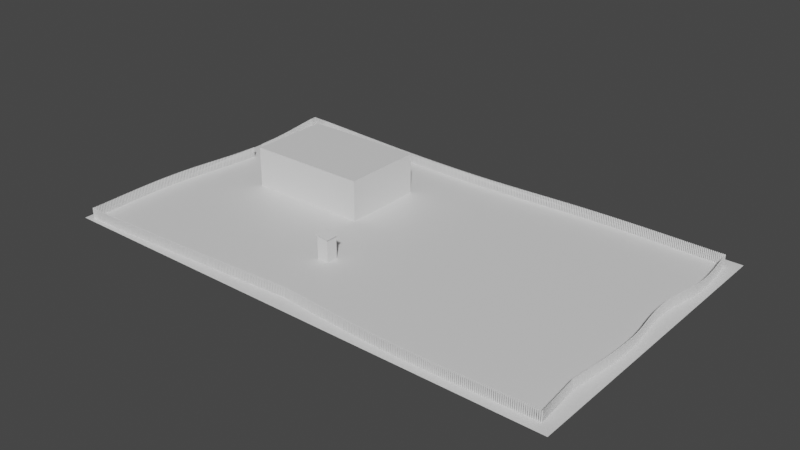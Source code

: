 # Source: zero_level.blend  (saved by Blender 3.4.6; exported with 4.5.12 LTS)
import bpy
from mathutils import Matrix  # noqa: F401  (used for matrix-valued properties, if any)

bpy.ops.wm.read_factory_settings(use_empty=True)
scene = bpy.context.scene
scene.name = 'Scene'

# ---- collections
col_collection = bpy.data.collections.new('Collection'); scene.collection.children.link(col_collection)

# ---- materials (node trees are filled in below, after node groups)
mat_ground_mat_1 = bpy.data.materials.new('ground_mat_1')
mat_ground_mat_1.use_transparent_shadow = False
mat_house_outer_walls_mat_1 = bpy.data.materials.new('house_outer_walls_mat_1')
mat_house_outer_walls_mat_1.use_transparent_shadow = False
mat_house_floor_mat_1 = bpy.data.materials.new('house_floor_mat_1')
mat_house_floor_mat_1.use_transparent_shadow = False
mat_house_inner_walls_mat_1 = bpy.data.materials.new('house_inner_walls_mat_1')
mat_house_inner_walls_mat_1.use_transparent_shadow = False
mat_wooden_fence = bpy.data.materials.new('wooden_fence')
mat_wooden_fence.use_transparent_shadow = False

# ---- material node trees
mat_ground_mat_1.use_nodes = True; mat_ground_mat_1.node_tree.nodes.clear()
_N = mat_ground_mat_1.node_tree.nodes; _L = mat_ground_mat_1.node_tree.links
n0 = _N.new('ShaderNodeBsdfPrincipled'); n0.name = 'Principled BSDF'; n0.location = (10, 300)
n0.distribution = 'GGX'
n0.subsurface_method = 'RANDOM_WALK_SKIN'
n0.inputs[3].default_value = 1.45
n0.inputs[27].default_value = (0.0, 0.0, 0.0, 1.0)
n0.inputs[28].default_value = 1.0
n1 = _N.new('ShaderNodeOutputMaterial'); n1.name = 'Material Output'; n1.location = (300, 300)
_L.new(n0.outputs[0], n1.inputs[0])
n1.is_active_output = True
mat_house_outer_walls_mat_1.use_nodes = True; mat_house_outer_walls_mat_1.node_tree.nodes.clear()
_N = mat_house_outer_walls_mat_1.node_tree.nodes; _L = mat_house_outer_walls_mat_1.node_tree.links
n0 = _N.new('ShaderNodeBsdfPrincipled'); n0.name = 'Principled BSDF'; n0.location = (10, 300)
n0.distribution = 'GGX'
n0.subsurface_method = 'RANDOM_WALK_SKIN'
n0.inputs[3].default_value = 1.45
n0.inputs[27].default_value = (0.0, 0.0, 0.0, 1.0)
n0.inputs[28].default_value = 1.0
n1 = _N.new('ShaderNodeOutputMaterial'); n1.name = 'Material Output'; n1.location = (300, 300)
_L.new(n0.outputs[0], n1.inputs[0])
n1.is_active_output = True
mat_house_floor_mat_1.use_nodes = True; mat_house_floor_mat_1.node_tree.nodes.clear()
_N = mat_house_floor_mat_1.node_tree.nodes; _L = mat_house_floor_mat_1.node_tree.links
n0 = _N.new('ShaderNodeBsdfPrincipled'); n0.name = 'Principled BSDF'; n0.location = (10, 300)
n0.distribution = 'GGX'
n0.subsurface_method = 'RANDOM_WALK_SKIN'
n0.inputs[3].default_value = 1.45
n0.inputs[27].default_value = (0.0, 0.0, 0.0, 1.0)
n0.inputs[28].default_value = 1.0
n1 = _N.new('ShaderNodeOutputMaterial'); n1.name = 'Material Output'; n1.location = (300, 300)
_L.new(n0.outputs[0], n1.inputs[0])
n1.is_active_output = True
mat_house_inner_walls_mat_1.use_nodes = True; mat_house_inner_walls_mat_1.node_tree.nodes.clear()
_N = mat_house_inner_walls_mat_1.node_tree.nodes; _L = mat_house_inner_walls_mat_1.node_tree.links
n0 = _N.new('ShaderNodeBsdfPrincipled'); n0.name = 'Principled BSDF'; n0.location = (10, 300)
n0.distribution = 'GGX'
n0.subsurface_method = 'RANDOM_WALK_SKIN'
n0.inputs[3].default_value = 1.45
n0.inputs[27].default_value = (0.0, 0.0, 0.0, 1.0)
n0.inputs[28].default_value = 1.0
n1 = _N.new('ShaderNodeOutputMaterial'); n1.name = 'Material Output'; n1.location = (300, 300)
_L.new(n0.outputs[0], n1.inputs[0])
n1.is_active_output = True
mat_wooden_fence.use_nodes = True; mat_wooden_fence.node_tree.nodes.clear()
_N = mat_wooden_fence.node_tree.nodes; _L = mat_wooden_fence.node_tree.links
n0 = _N.new('ShaderNodeBsdfPrincipled'); n0.name = 'Principled BSDF'; n0.location = (10, 300)
n0.distribution = 'GGX'
n0.subsurface_method = 'RANDOM_WALK_SKIN'
n0.inputs[3].default_value = 1.45
n0.inputs[27].default_value = (0.0, 0.0, 0.0, 1.0)
n0.inputs[28].default_value = 1.0
n1 = _N.new('ShaderNodeOutputMaterial'); n1.name = 'Material Output'; n1.location = (300, 300)
_L.new(n0.outputs[0], n1.inputs[0])
n1.is_active_output = True

# ---- world
world_world = bpy.data.worlds.new('World'); scene.world = world_world
world_world.use_nodes = True; world_world.node_tree.nodes.clear()
_N = world_world.node_tree.nodes; _L = world_world.node_tree.links
n0 = _N.new('ShaderNodeOutputWorld'); n0.name = 'World Output'; n0.location = (300, 300)
n1 = _N.new('ShaderNodeBackground'); n1.name = 'Background'; n1.location = (10, 300)
n1.inputs[0].default_value = (0.05088, 0.05088, 0.05088, 1.0)
_L.new(n1.outputs[0], n0.inputs[0])
n0.is_active_output = True
world_world.color = (0.05088, 0.05088, 0.05088)
world_world.use_sun_shadow = False
world_world.sun_shadow_jitter_overblur = 0.0

# ---- meshes
me_plane = bpy.data.meshes.new('Plane')
me_plane.from_pydata([(-1.0, -1.0, 0.0), (1.0, -1.0, 0.0), (-1.0, 1.0, 0.0), (1.0, 1.0, 0.0)], [], [(0, 1, 3, 2)])
_uv = me_plane.uv_layers.new(name='UVMap')
_uv.uv.foreach_set('vector', [0.0, 0.0, 1.0, 0.0, 1.0, 1.0, 0.0, 1.0])
me_plane.materials.append(mat_ground_mat_1)
me_plane.update()
me_cube_001 = bpy.data.meshes.new('Cube.001')
me_cube_001.from_pydata([(-6.0, -4.0, 0.0), (-6.0, -4.0, 4.0), (-6.0, 4.0, 0.0), (-6.0, 4.0, 4.0), (6.0, -4.0, 0.0), (6.0, -4.0, 4.0), (6.0, 4.0, 0.0), (6.0, 4.0, 4.0)], [], [(0, 1, 3, 2), (2, 3, 7, 6), (6, 7, 5, 4), (4, 5, 1, 0), (2, 6, 4, 0), (7, 3, 1, 5)])
_uv = me_cube_001.uv_layers.new(name='UVMap')
_uv.uv.foreach_set('vector', [0.375, 0.0, 0.625, 0.0, 0.625, 0.25, 0.375, 0.25, 0.375, 0.25, 0.625, 0.25, 0.625, 0.5, 0.375, 0.5, 0.375, 0.5, 0.625, 0.5, 0.625, 0.75, 0.375, 0.75, 0.375, 0.75, 0.625, 0.75, 0.625, 1.0, 0.375, 1.0, 0.125, 0.5, 0.375, 0.5, 0.375, 0.75, 0.125, 0.75, 0.625, 0.5, 0.875, 0.5, 0.875, 0.75, 0.625, 0.75])
me_cube_001.materials.append(mat_house_outer_walls_mat_1)
me_cube_001.materials.append(mat_house_floor_mat_1)
me_cube_001.materials.append(mat_house_inner_walls_mat_1)
me_cube_001.update()
me_cube_002 = bpy.data.meshes.new('Cube.002')
me_cube_002.from_pydata([(-0.5, -0.5, -0.5), (-0.5, -0.5, 2.314), (-0.5, 0.5, -0.5), (-0.5, 0.5, 2.314), (0.5, -0.5, -0.5), (0.5, -0.5, 2.314), (0.5, 0.5, -0.5), (0.5, 0.5, 2.314)], [], [(0, 1, 3, 2), (2, 3, 7, 6), (6, 7, 5, 4), (4, 5, 1, 0), (2, 6, 4, 0), (7, 3, 1, 5)])
_uv = me_cube_002.uv_layers.new(name='UVMap')
_uv.uv.foreach_set('vector', [0.375, 0.0, 0.625, 0.0, 0.625, 0.25, 0.375, 0.25, 0.375, 0.25, 0.625, 0.25, 0.625, 0.5, 0.375, 0.5, 0.375, 0.5, 0.625, 0.5, 0.625, 0.75, 0.375, 0.75, 0.375, 0.75, 0.625, 0.75, 0.625, 1.0, 0.375, 1.0, 0.125, 0.5, 0.375, 0.5, 0.375, 0.75, 0.125, 0.75, 0.625, 0.5, 0.875, 0.5, 0.875, 0.75, 0.625, 0.75])
me_cube_002.update()
me_cube_003 = bpy.data.meshes.new('Cube.003')
me_cube_003.from_pydata([(-0.05766, -0.02156, -0.003513), (-0.05766, -0.02156, 0.9965), (-0.05766, 0.02156, -0.003513), (-0.05766, 0.02156, 0.9965), (0.05766, -0.02156, -0.003513), (0.05766, -0.02156, 0.9965), (0.05766, 0.02156, -0.003513), (0.05766, 0.02156, 0.9965), (0.0, 0.02156, 1.044), (0.0, -0.02156, 1.044)], [], [(0, 1, 3, 2), (2, 3, 8, 7, 6), (6, 7, 5, 4), (4, 5, 9, 1, 0), (2, 6, 4, 0), (8, 3, 1, 9), (7, 8, 9, 5)])
_uv = me_cube_003.uv_layers.new(name='UVMap')
_uv.uv.foreach_set('vector', [0.375, 0.0, 0.625, 0.0, 0.625, 0.25, 0.375, 0.25, 0.375, 0.25, 0.625, 0.25, 0.625, 0.375, 0.625, 0.5, 0.375, 0.5, 0.375, 0.5, 0.625, 0.5, 0.625, 0.75, 0.375, 0.75, 0.375, 0.75, 0.625, 0.75, 0.625, 0.875, 0.625, 1.0, 0.375, 1.0, 0.125, 0.5, 0.375, 0.5, 0.375, 0.75, 0.125, 0.75, 0.75, 0.5, 0.875, 0.5, 0.875, 0.75, 0.75, 0.75, 0.625, 0.5, 0.75, 0.5, 0.75, 0.75, 0.625, 0.75])
me_cube_003.materials.append(mat_wooden_fence)
me_cube_003.update()
me_cube_004 = bpy.data.meshes.new('Cube.004')
me_cube_004.from_pydata([(-0.5, -0.5, -0.5679), (-0.5, -0.5, 0.5), (-0.5, 0.5, -0.5679), (-0.5, 0.5, 0.5), (0.5, -0.5, -0.5679), (0.5, -0.5, 0.5), (0.5, 0.5, -0.5679), (0.5, 0.5, 0.5)], [], [(0, 1, 3, 2), (2, 3, 7, 6), (6, 7, 5, 4), (4, 5, 1, 0), (2, 6, 4, 0), (7, 3, 1, 5)])
_uv = me_cube_004.uv_layers.new(name='UVMap')
_uv.uv.foreach_set('vector', [0.375, 0.0, 0.625, 0.0, 0.625, 0.25, 0.375, 0.25, 0.375, 0.25, 0.625, 0.25, 0.625, 0.5, 0.375, 0.5, 0.375, 0.5, 0.625, 0.5, 0.625, 0.75, 0.375, 0.75, 0.375, 0.75, 0.625, 0.75, 0.625, 1.0, 0.375, 1.0, 0.125, 0.5, 0.375, 0.5, 0.375, 0.75, 0.125, 0.75, 0.625, 0.5, 0.875, 0.5, 0.875, 0.75, 0.625, 0.75])
me_cube_004.update()
me_cube_005 = bpy.data.meshes.new('Cube.005')
me_cube_005.from_pydata([(-0.5631, -0.4901, -0.177), (-0.5631, -0.4901, 2.065), (-0.5631, 0.4901, -0.177), (-0.5631, 0.4901, 2.065), (0.5631, -0.5631, -0.25), (0.5631, -0.5631, 1.947), (0.5631, 0.5631, -0.25), (0.5631, 0.5631, 1.947), (-0.6765, -0.6765, 2.157), (-0.6765, 0.6765, 2.157), (0.6765, 0.6765, 1.928), (0.6765, -0.6765, 1.928), (-0.6714, -0.6765, 2.187), (-0.6714, 0.6765, 2.187), (0.6817, 0.6765, 1.958), (0.6817, -0.6765, 1.958), (-0.5631, 0.5631, -0.25), (-0.5631, -0.5631, -0.25), (-0.5631, -0.5631, 2.138), (-0.5631, 0.5631, 2.138), (-0.5087, 0.4901, -0.177), (-0.5087, -0.4901, -0.177), (-0.5087, -0.4901, 2.065), (-0.5087, 0.4901, 2.065)], [], [(3, 2, 20, 23), (16, 19, 7, 6), (6, 7, 5, 4), (4, 5, 18, 17), (16, 6, 4, 17), (5, 7, 10, 11), (8, 11, 15, 12), (19, 18, 8, 9), (18, 5, 11, 8), (7, 19, 9, 10), (14, 13, 12, 15), (10, 9, 13, 14), (11, 10, 14, 15), (9, 8, 12, 13), (0, 2, 16, 17), (1, 0, 17, 18), (3, 1, 18, 19), (2, 3, 19, 16), (21, 22, 23, 20), (0, 1, 22, 21), (1, 3, 23, 22), (2, 0, 21, 20)])
_uv = me_cube_005.uv_layers.new(name='UVMap')
_uv.uv.foreach_set('vector', [0.6174, 0.2338, 0.3826, 0.2338, 0.3826, 0.2338, 0.6174, 0.2338, 0.375, 0.25, 0.625, 0.25, 0.625, 0.5, 0.375, 0.5, 0.375, 0.5, 0.625, 0.5, 0.625, 0.75, 0.375, 0.75, 0.375, 0.75, 0.625, 0.75, 0.625, 1.0, 0.375, 1.0, 0.125, 0.5, 0.375, 0.5, 0.375, 0.75, 0.125, 0.75, 0.625, 0.75, 0.625, 0.5, 0.625, 0.5, 0.625, 0.75, 0.625, 1.0, 0.625, 0.75, 0.625, 0.75, 0.625, 1.0, 0.625, 0.25, 0.625, 0.0, 0.625, 0.0, 0.625, 0.25, 0.625, 1.0, 0.625, 0.75, 0.625, 0.75, 0.625, 1.0, 0.625, 0.5, 0.625, 0.25, 0.625, 0.25, 0.625, 0.5, 0.625, 0.5, 0.875, 0.5, 0.875, 0.75, 0.625, 0.75, 0.625, 0.5, 0.625, 0.25, 0.625, 0.25, 0.625, 0.5, 0.625, 0.75, 0.625, 0.5, 0.625, 0.5, 0.625, 0.75, 0.625, 0.25, 0.625, 0.0, 0.625, 0.0, 0.625, 0.25, 0.3826, 0.0162, 0.3826, 0.2338, 0.375, 0.25, 0.375, 0.0, 0.6174, 0.0162, 0.3826, 0.0162, 0.375, 0.0, 0.625, 0.0, 0.6174, 0.2338, 0.6174, 0.0162, 0.625, 0.0, 0.625, 0.25, 0.3826, 0.2338, 0.6174, 0.2338, 0.625, 0.25, 0.375, 0.25, 0.3826, 0.0162, 0.6174, 0.0162, 0.6174, 0.2338, 0.3826, 0.2338, 0.3826, 0.0162, 0.6174, 0.0162, 0.6174, 0.0162, 0.3826, 0.0162, 0.6174, 0.0162, 0.6174, 0.2338, 0.6174, 0.2338, 0.6174, 0.0162, 0.3826, 0.2338, 0.3826, 0.0162, 0.3826, 0.0162, 0.3826, 0.2338])
me_cube_005.update()

# ---- curves / text
cu_beziercurve = bpy.data.curves.new('BezierCurve', 'CURVE')
cu_beziercurve.dimensions = '3D'
_sp = cu_beziercurve.splines.new('BEZIER'); _sp.bezier_points.add(14)
_sp.bezier_points.foreach_set('co', [-49.27, -0.4373, 0.0, -28.82, -1.524, 0.0, -12.68, -0.9431, 0.0, -1.26, -1.031, 0.0, -0.8069, -6.143, 0.0, -1.509, -11.25, 0.0, -0.963, -17.55, 0.0, -1.509, -24.6, 0.0, -1.119, -28.96, 0.0, -15.13, -29.15, 0.0, -25.83, -28.44, 0.0, -39.74, -29.2, 0.0, -49.27, -29.56, 0.0, -49.4, -20.56, 0.0, -48.26, -9.305, 0.0])
_sp.bezier_points.foreach_set('handle_left', [-48.93, -3.393, 0.0, -36.82, -1.455, 0.0, -18.98, -1.032, 0.0, -5.065, -1.001, 0.0, -0.7586, -4.14, 0.0, -1.459, -9.241, 0.0, -0.9743, -15.09, 0.0, -1.327, -22.25, 0.0, -1.249, -27.51, 0.0, -9.66, -29.29, 0.0, -22.26, -28.68, 0.0, -34.31, -28.95, 0.0, -46.09, -29.44, 0.0, -49.55, -24.07, 0.0, -48.23, -13.72, 0.0])
_sp.bezier_points.foreach_set('handle_right', [-42.45, -0.7995, 0.0, -22.51, -1.578, 0.0, -8.22, -0.8801, 0.0, -1.109, -2.735, 0.0, -0.8555, -8.157, 0.0, -1.571, -13.72, 0.0, -0.9504, -20.31, 0.0, -1.379, -26.06, 0.0, -5.789, -29.02, 0.0, -19.31, -29.04, 0.0, -30.47, -28.7, 0.0, -43.46, -29.37, 0.0, -49.31, -26.56, 0.0, -49.21, -16.15, 0.0, -48.28, -5.821, 0.0])
for _p, _l, _r in zip(_sp.bezier_points, ['VECTOR', 'AUTO', 'AUTO', 'VECTOR', 'AUTO', 'AUTO', 'AUTO', 'FREE', 'VECTOR', 'AUTO', 'FREE', 'AUTO', 'VECTOR', 'AUTO', 'AUTO'], ['VECTOR', 'AUTO', 'AUTO', 'VECTOR', 'AUTO', 'AUTO', 'AUTO', 'VECTOR', 'VECTOR', 'AUTO', 'VECTOR', 'AUTO', 'VECTOR', 'AUTO', 'AUTO']): _p.handle_left_type = _l; _p.handle_right_type = _r
_sp.order_u = 0
_sp.order_v = 0
_sp.use_cyclic_u = True
cu_beziercurve.use_path = True
cu_beziercurve.fill_mode = 'FULL'

# ---- objects
ob_plane = bpy.data.objects.new('Plane', me_plane)
ob_cube = bpy.data.objects.new('Cube', me_cube_001)
ob_cube_001 = bpy.data.objects.new('Cube.001', me_cube_002)
ob_cube_002 = bpy.data.objects.new('Cube.002', me_cube_003)
ob_beziercurve = bpy.data.objects.new('BezierCurve', cu_beziercurve)
ob_cube_003 = bpy.data.objects.new('Cube.003', me_cube_004)
ob_cube_004 = bpy.data.objects.new('Cube.004', me_cube_005)

# ---- transforms, parenting, visibility, modifiers, constraints
ob_plane.location = (0.0, 0.0, 0.0)
ob_plane.scale = (25.0, 15.0, 0.5)
ob_cube.location = (-11.58, 4.151, 0.0)
_m = ob_cube.modifiers.new('Solidify', 'SOLIDIFY')
_m.thickness = 0.25
_m = ob_cube.modifiers.new('BTool_Cube.003', 'BOOLEAN')
_m.object = ob_cube_003
ob_cube_001.location = (-20.56, 5.003, 0.25)
ob_cube_001.scale = (0.5, 0.5, 0.5)
ob_cube_002.location = (25.0, 15.0, 0.0)
_m = ob_cube_002.modifiers.new('Array', 'ARRAY')
_m.count = 882
_m.relative_offset_displace = (1.5, 0.0, 0.0)
_m = ob_cube_002.modifiers.new('Curve', 'CURVE')
_m.object = ob_beziercurve
ob_beziercurve.location = (25.0, 15.0, 0.0)
ob_cube_003.location = (-17.58, 4.653, 1.28)
ob_cube_003.scale = (1.0, 1.0, 2.0)
ob_cube_003.hide_render = True
ob_cube_003.visible_camera = False
ob_cube_003.visible_diffuse = False
ob_cube_003.visible_glossy = False
ob_cube_003.visible_transmission = False
ob_cube_003.visible_volume_scatter = False
ob_cube_003.display_type = 'BOUNDS'
ob_cube_004.location = (-2.715, -6.5, 0.25)

# ---- collection membership
col_collection.objects.link(ob_plane)
col_collection.objects.link(ob_cube)
col_collection.objects.link(ob_cube_001)
col_collection.objects.link(ob_cube_002)
col_collection.objects.link(ob_beziercurve)
col_collection.objects.link(ob_cube_003)
col_collection.objects.link(ob_cube_004)

# ---- scene / render settings (as saved in the file)
scene.frame_start = 1; scene.frame_end = 250; scene.frame_set(2)
scene.render.engine = 'BLENDER_EEVEE_NEXT'
scene.cycles.sampling_pattern = 'TABULATED_SOBOL'
scene.cycles.use_light_tree = False
scene.view_settings.view_transform = 'Filmic'
bpy.context.view_layer.update()

# ---- added for rendering (the .blend has no active camera and no usable light): camera, sun
cam_auto = bpy.data.cameras.new('AutoCamera')
cam_auto.lens = 50.0
cam_auto.sensor_width = 36.0
cam_auto.clip_end = 1000.0
ob_auto_camera = bpy.data.objects.new('AutoCamera', cam_auto)
scene.collection.objects.link(ob_auto_camera)
ob_auto_camera.location = (55.0506, -66.1862, 45.6241)
ob_auto_camera.rotation_euler = (1.09748, -7.21219e-08, 0.694738)
scene.camera = ob_auto_camera
light_auto_sun = bpy.data.lights.new('AutoSun', 'SUN')
light_auto_sun.energy = 3.0
light_auto_sun.angle = 0.0523599
ob_auto_sun = bpy.data.objects.new('AutoSun', light_auto_sun)
scene.collection.objects.link(ob_auto_sun)
ob_auto_sun.rotation_euler = (0.872665, 0.174533, 0.523599)
bpy.context.view_layer.update()
